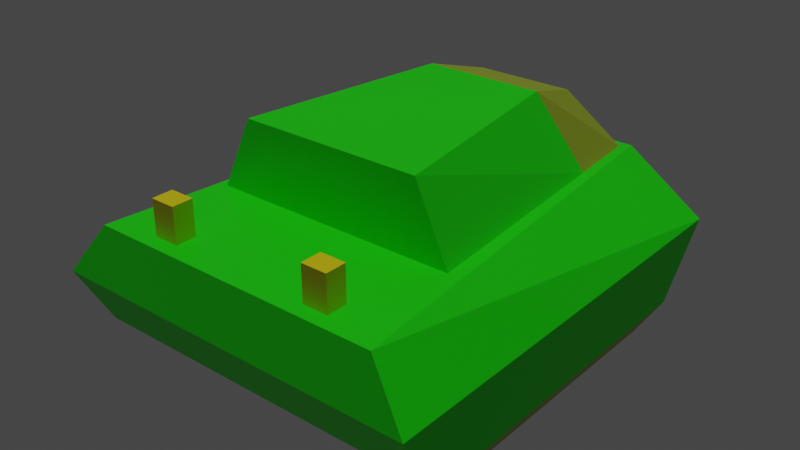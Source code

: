 # Source: arctic_platform.blend  (saved by Blender 3.1.7; exported with 4.5.12 LTS)
import bpy
from mathutils import Matrix  # noqa: F401  (used for matrix-valued properties, if any)

bpy.ops.wm.read_factory_settings(use_empty=True)
scene = bpy.context.scene
scene.name = 'Scene'

# ---- collections
col_collection = bpy.data.collections.new('Collection'); scene.collection.children.link(col_collection)

# ---- materials (node trees are filled in below, after node groups)
mat_main = bpy.data.materials.new('Main')
mat_subcolor = bpy.data.materials.new('SubColor')
mat_light_y = bpy.data.materials.new('LIght_Y')
mat_light_r = bpy.data.materials.new('LIght_R')

# ---- material node trees
mat_main.use_nodes = True; mat_main.node_tree.nodes.clear()
_N = mat_main.node_tree.nodes; _L = mat_main.node_tree.links
n0 = _N.new('ShaderNodeBsdfPrincipled'); n0.name = 'Principled BSDF'; n0.location = (10, 300)
n0.distribution = 'GGX'
n0.subsurface_method = 'RANDOM_WALK_SKIN'
n0.inputs[0].default_value = (0.01183, 1.0, 0.0, 1.0)
n0.inputs[3].default_value = 1.45
n0.inputs[27].default_value = (0.0, 0.0, 0.0, 1.0)
n0.inputs[28].default_value = 1.0
n1 = _N.new('ShaderNodeOutputMaterial'); n1.name = 'Material Output'; n1.location = (300, 300)
_L.new(n0.outputs[0], n1.inputs[0])
n1.is_active_output = True
mat_subcolor.use_nodes = True; mat_subcolor.node_tree.nodes.clear()
_N = mat_subcolor.node_tree.nodes; _L = mat_subcolor.node_tree.links
n0 = _N.new('ShaderNodeBsdfPrincipled'); n0.name = 'Principled BSDF'; n0.location = (10, 300)
n0.distribution = 'GGX'
n0.subsurface_method = 'RANDOM_WALK_SKIN'
n0.inputs[0].default_value = (0.3776, 0.477, 0.02767, 1.0)
n0.inputs[3].default_value = 1.45
n0.inputs[27].default_value = (0.0, 0.0, 0.0, 1.0)
n0.inputs[28].default_value = 1.0
n1 = _N.new('ShaderNodeOutputMaterial'); n1.name = 'Material Output'; n1.location = (300, 300)
_L.new(n0.outputs[0], n1.inputs[0])
n1.is_active_output = True
mat_light_y.use_nodes = True; mat_light_y.node_tree.nodes.clear()
_N = mat_light_y.node_tree.nodes; _L = mat_light_y.node_tree.links
n0 = _N.new('ShaderNodeBsdfPrincipled'); n0.name = 'Principled BSDF'; n0.location = (10, 300)
n0.distribution = 'GGX'
n0.subsurface_method = 'RANDOM_WALK_SKIN'
n0.inputs[0].default_value = (1.0, 0.8121, 0.00266, 1.0)
n0.inputs[3].default_value = 1.45
n0.inputs[27].default_value = (0.0, 0.0, 0.0, 1.0)
n0.inputs[28].default_value = 1.0
n1 = _N.new('ShaderNodeOutputMaterial'); n1.name = 'Material Output'; n1.location = (300, 300)
_L.new(n0.outputs[0], n1.inputs[0])
n1.is_active_output = True
mat_light_r.use_nodes = True; mat_light_r.node_tree.nodes.clear()
_N = mat_light_r.node_tree.nodes; _L = mat_light_r.node_tree.links
n0 = _N.new('ShaderNodeBsdfPrincipled'); n0.name = 'Principled BSDF'; n0.location = (10, 300)
n0.distribution = 'GGX'
n0.subsurface_method = 'RANDOM_WALK_SKIN'
n0.inputs[0].default_value = (1.0, 0.0, 0.003877, 1.0)
n0.inputs[3].default_value = 1.45
n0.inputs[27].default_value = (0.0, 0.0, 0.0, 1.0)
n0.inputs[28].default_value = 1.0
n1 = _N.new('ShaderNodeOutputMaterial'); n1.name = 'Material Output'; n1.location = (300, 300)
_L.new(n0.outputs[0], n1.inputs[0])
n1.is_active_output = True

# ---- world
world_world = bpy.data.worlds.new('World'); scene.world = world_world
world_world.use_nodes = True; world_world.node_tree.nodes.clear()
_N = world_world.node_tree.nodes; _L = world_world.node_tree.links
n0 = _N.new('ShaderNodeOutputWorld'); n0.name = 'World Output'; n0.location = (300, 300)
n1 = _N.new('ShaderNodeBackground'); n1.name = 'Background'; n1.location = (10, 300)
n1.inputs[0].default_value = (0.05088, 0.05088, 0.05088, 1.0)
_L.new(n1.outputs[0], n0.inputs[0])
n0.is_active_output = True
world_world.color = (0.05088, 0.05088, 0.05088)
world_world.use_sun_shadow = False
world_world.sun_shadow_jitter_overblur = 0.0

# ---- lights
light_sun = bpy.data.lights.new('Sun', 'SUN')
light_sun.transmission_factor = 0.0
light_sun.energy = 1.0
light_sun.shadow_soft_size = 0.125

# ---- meshes
me_cube_001 = bpy.data.meshes.new('Cube.001')
me_cube_001.from_pydata([(-0.419, -0.4158, -0.008402), (-0.35, -0.5344, 0.3361), (-0.419, 0.294, -0.008402), (-0.25, 0.5039, 0.3361), (0.419, -0.4158, -0.008402), (0.3594, -0.5344, 0.3361), (0.419, 0.294, -0.008402), (0.2594, 0.5039, 0.3361), (-0.45, -0.56, 0.2055), (-0.45, 0.5033, 0.2055), (0.45, 0.5033, 0.2055), (0.45, -0.56, 0.2055), (-0.45, 0.3669, 0.0479), (0.45, 0.3669, 0.0479), (0.45, -0.4716, 0.0479), (-0.45, -0.4716, 0.0479), (-0.3, -0.2495, 0.3358), (-0.22, -0.2495, 0.5112), (-0.24, 0.4828, 0.3358), (-0.12, 0.4328, 0.4612), (0.3, -0.2495, 0.3358), (0.22, -0.2495, 0.5112), (0.24, 0.4828, 0.3358), (0.12, 0.4328, 0.4612), (-0.255, 0.2997, 0.3358), (-0.145, 0.2622, 0.5112), (0.255, 0.2997, 0.3358), (0.145, 0.2622, 0.5112)], [], [(8, 1, 3, 9), (9, 3, 7, 10), (10, 7, 5, 11), (11, 5, 1, 8), (2, 6, 4, 0), (7, 3, 1, 5), (14, 11, 8, 15), (13, 10, 11, 14), (12, 9, 10, 13), (15, 8, 9, 12), (0, 15, 12, 2), (2, 12, 13, 6), (6, 13, 14, 4), (4, 14, 15, 0), (24, 25, 19, 18), (18, 19, 23, 22), (26, 27, 21, 20), (20, 21, 17, 16), (24, 26, 20, 16), (27, 25, 17, 21), (23, 19, 25, 27), (18, 22, 26, 24), (22, 23, 27, 26), (16, 17, 25, 24)])
me_cube_001.polygons.foreach_set('material_index', [0, 0, 0, 0, 1, 0, 0, 0, 0, 0, 1, 1, 1, 1, 1, 1, 0, 0, 0, 0, 1, 0, 1, 0])
_uv = me_cube_001.uv_layers.new(name='UVMap')
_uv.uv.foreach_set('vector', [0.5302, 0.0, 0.625, 0.0, 0.625, 0.25, 0.5302, 0.25, 0.5302, 0.25, 0.625, 0.25, 0.625, 0.5, 0.5302, 0.5, 0.5302, 0.5, 0.625, 0.5, 0.625, 0.75, 0.5302, 0.75, 0.5302, 0.75, 0.625, 0.75, 0.625, 1.0, 0.5302, 1.0, 0.125, 0.5, 0.375, 0.5, 0.375, 0.75, 0.125, 0.75, 0.625, 0.5, 0.875, 0.5, 0.875, 0.75, 0.625, 0.75, 0.4159, 0.75, 0.5302, 0.75, 0.5302, 1.0, 0.4159, 1.0, 0.4159, 0.5, 0.5302, 0.5, 0.5302, 0.75, 0.4159, 0.75, 0.4159, 0.25, 0.5302, 0.25, 0.5302, 0.5, 0.4159, 0.5, 0.4159, 0.0, 0.5302, 0.0, 0.5302, 0.25, 0.4159, 0.25, 0.375, 0.0, 0.4159, 0.0, 0.4159, 0.25, 0.375, 0.25, 0.375, 0.25, 0.4159, 0.25, 0.4159, 0.5, 0.375, 0.5, 0.375, 0.5, 0.4159, 0.5, 0.4159, 0.75, 0.375, 0.75, 0.375, 0.75, 0.4159, 0.75, 0.4159, 1.0, 0.375, 1.0, 0.375, 0.1875, 0.625, 0.1875, 0.625, 0.25, 0.375, 0.25, 0.375, 0.25, 0.625, 0.25, 0.625, 0.5, 0.375, 0.5, 0.375, 0.5625, 0.625, 0.5625, 0.625, 0.75, 0.375, 0.75, 0.375, 0.75, 0.625, 0.75, 0.625, 1.0, 0.375, 1.0, 0.125, 0.5625, 0.375, 0.5625, 0.375, 0.75, 0.125, 0.75, 0.625, 0.5625, 0.875, 0.5625, 0.875, 0.75, 0.625, 0.75, 0.625, 0.5, 0.875, 0.5, 0.875, 0.5625, 0.625, 0.5625, 0.125, 0.5, 0.375, 0.5, 0.375, 0.5625, 0.125, 0.5625, 0.375, 0.5, 0.625, 0.5, 0.625, 0.5625, 0.375, 0.5625, 0.375, 0.0, 0.625, 0.0, 0.625, 0.1875, 0.375, 0.1875])
me_cube_001.materials.append(mat_main)
me_cube_001.materials.append(mat_subcolor)
me_cube_001.use_remesh_fix_poles = True
me_cube_001.use_remesh_preserve_attributes = False
me_cube_001.update()
me_cube = bpy.data.meshes.new('Cube')
me_cube.from_pydata([(-0.03, -0.05, -0.05), (-0.03, -0.05, 0.05), (-0.03, 0.0, -0.05), (-0.03, 0.0, 0.05), (0.03, -0.05, -0.05), (0.03, -0.05, 0.05), (0.03, 0.0, -0.05), (0.03, 0.0, 0.05)], [], [(0, 1, 3, 2), (2, 3, 7, 6), (6, 7, 5, 4), (4, 5, 1, 0), (2, 6, 4, 0), (7, 3, 1, 5)])
_uv = me_cube.uv_layers.new(name='UVMap')
_uv.uv.foreach_set('vector', [0.375, 0.0, 0.625, 0.0, 0.625, 0.25, 0.375, 0.25, 0.375, 0.25, 0.625, 0.25, 0.625, 0.5, 0.375, 0.5, 0.375, 0.5, 0.625, 0.5, 0.625, 0.75, 0.375, 0.75, 0.375, 0.75, 0.625, 0.75, 0.625, 1.0, 0.375, 1.0, 0.125, 0.5, 0.375, 0.5, 0.375, 0.75, 0.125, 0.75, 0.625, 0.5, 0.875, 0.5, 0.875, 0.75, 0.625, 0.75])
me_cube.materials.append(mat_light_y)
me_cube.use_remesh_fix_poles = True
me_cube.use_remesh_preserve_attributes = False
me_cube.update()
me_cube_003 = bpy.data.meshes.new('Cube.003')
me_cube_003.from_pydata([(-0.03, -0.05, -0.05), (-0.03, -0.05, 0.05), (-0.03, 0.0, -0.05), (-0.03, 0.0, 0.05), (0.03, -0.05, -0.05), (0.03, -0.05, 0.05), (0.03, 0.0, -0.05), (0.03, 0.0, 0.05)], [], [(0, 1, 3, 2), (2, 3, 7, 6), (6, 7, 5, 4), (4, 5, 1, 0), (2, 6, 4, 0), (7, 3, 1, 5)])
_uv = me_cube_003.uv_layers.new(name='UVMap')
_uv.uv.foreach_set('vector', [0.375, 0.0, 0.625, 0.0, 0.625, 0.25, 0.375, 0.25, 0.375, 0.25, 0.625, 0.25, 0.625, 0.5, 0.375, 0.5, 0.375, 0.5, 0.625, 0.5, 0.625, 0.75, 0.375, 0.75, 0.375, 0.75, 0.625, 0.75, 0.625, 1.0, 0.375, 1.0, 0.125, 0.5, 0.375, 0.5, 0.375, 0.75, 0.125, 0.75, 0.625, 0.5, 0.875, 0.5, 0.875, 0.75, 0.625, 0.75])
me_cube_003.materials.append(mat_light_y)
me_cube_003.use_remesh_fix_poles = True
me_cube_003.use_remesh_preserve_attributes = False
me_cube_003.update()
me_plane = bpy.data.meshes.new('Plane')
me_plane.from_pydata([(-0.25, 0.02, 0.04557), (0.25, 0.02, 0.04557), (-0.25, -0.02, 0.04557), (0.25, -0.02, 0.04557)], [], [(0, 1, 3, 2)])
_uv = me_plane.uv_layers.new(name='UVMap')
_uv.uv.foreach_set('vector', [0.0, 0.0, 1.0, 0.0, 1.0, 1.0, 0.0, 1.0])
me_plane.materials.append(mat_light_r)
me_plane.use_remesh_fix_poles = True
me_plane.use_remesh_preserve_attributes = False
me_plane.update()

# ---- objects
ob_platform = bpy.data.objects.new('platform', me_cube_001)
ob_light_l = bpy.data.objects.new('LIght_L', me_cube)
ob_light_r = bpy.data.objects.new('LIght_R', me_cube_003)
ob_plane = bpy.data.objects.new('Plane', me_plane)
ob_sun = bpy.data.objects.new('Sun', light_sun)

# ---- transforms, parenting, visibility, modifiers, constraints
ob_platform.location = (0.0, 0.0, -0.1)
ob_light_l.location = (0.2, -0.45, 0.27)
ob_light_r.location = (-0.2, -0.45, 0.27)
ob_plane.location = (0.0, 0.55, 0.2)
ob_plane.rotation_euler = (1.571, 0.0, 0.0)
ob_sun.location = (0.0, 0.0, 10.0)

# ---- collection membership
col_collection.objects.link(ob_platform)
col_collection.objects.link(ob_light_l)
col_collection.objects.link(ob_light_r)
col_collection.objects.link(ob_plane)
col_collection.objects.link(ob_sun)

# ---- scene / render settings (as saved in the file)
scene.frame_start = 1; scene.frame_end = 250; scene.frame_set(1)
scene.render.engine = 'CYCLES'
scene.cycles.sampling_pattern = 'TABULATED_SOBOL'
scene.cycles.use_light_tree = False
scene.view_settings.view_transform = 'Filmic'
bpy.context.view_layer.update()

# ---- added for rendering (the .blend has no active camera): camera
cam_auto = bpy.data.cameras.new('AutoCamera')
cam_auto.lens = 50.0
cam_auto.sensor_width = 36.0
cam_auto.clip_end = 1000.0
ob_auto_camera = bpy.data.objects.new('AutoCamera', cam_auto)
scene.collection.objects.link(ob_auto_camera)
ob_auto_camera.location = (1.37638, -1.67945, 1.25248)
ob_auto_camera.rotation_euler = (1.09748, -7.21219e-08, 0.694738)
scene.camera = ob_auto_camera
bpy.context.view_layer.update()
